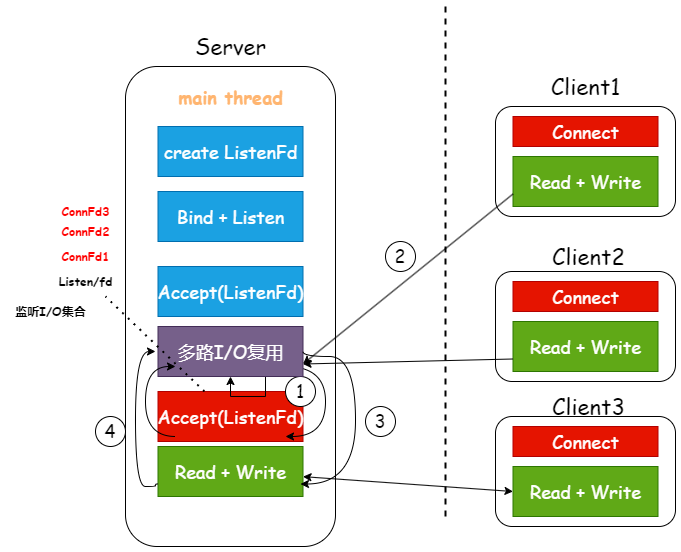

The diagram above was exported from draw.io. Its source (the exported page's mxGraphModel, read from the mxfile embedded in the PNG):
<mxGraphModel dx="1176" dy="863" grid="1" gridSize="10" guides="1" tooltips="1" connect="1" arrows="1" fold="1" page="1" pageScale="1" pageWidth="827" pageHeight="1169" math="0" shadow="0">
  <root>
    <mxCell id="0" />
    <mxCell id="1" parent="0" />
    <mxCell id="flsfaJkC2lXAoBS6MsmW-1" value="" style="rounded=1;whiteSpace=wrap;html=1;" parent="1" vertex="1">
      <mxGeometry x="40" y="140" width="210" height="480" as="geometry" />
    </mxCell>
    <mxCell id="flsfaJkC2lXAoBS6MsmW-2" value="&lt;font style=&quot;font-size: 22px;&quot; face=&quot;Comic Sans MS&quot;&gt;Server&lt;/font&gt;" style="text;html=1;align=center;verticalAlign=middle;resizable=0;points=[];autosize=1;strokeColor=none;fillColor=none;" parent="1" vertex="1">
      <mxGeometry x="100" y="100" width="90" height="40" as="geometry" />
    </mxCell>
    <mxCell id="flsfaJkC2lXAoBS6MsmW-3" value="&lt;font color=&quot;#ffb570&quot; style=&quot;font-size: 18px;&quot; face=&quot;Comic Sans MS&quot;&gt;&lt;b&gt;main thread&lt;/b&gt;&lt;/font&gt;" style="text;html=1;align=center;verticalAlign=middle;resizable=0;points=[];autosize=1;strokeColor=none;fillColor=none;" parent="1" vertex="1">
      <mxGeometry x="80" y="150" width="130" height="40" as="geometry" />
    </mxCell>
    <mxCell id="flsfaJkC2lXAoBS6MsmW-4" value="&lt;font style=&quot;font-size: 18px;&quot; face=&quot;Comic Sans MS&quot;&gt;create ListenFd&lt;/font&gt;" style="rounded=0;whiteSpace=wrap;html=1;fillColor=#1ba1e2;strokeColor=#006EAF;fontColor=#ffffff;" parent="1" vertex="1">
      <mxGeometry x="72.5" y="200" width="145" height="50" as="geometry" />
    </mxCell>
    <mxCell id="flsfaJkC2lXAoBS6MsmW-5" value="&lt;font style=&quot;font-size: 18px;&quot; face=&quot;Comic Sans MS&quot;&gt;Bind + Listen&lt;/font&gt;" style="rounded=0;whiteSpace=wrap;html=1;fillColor=#1ba1e2;strokeColor=#006EAF;fontColor=#ffffff;" parent="1" vertex="1">
      <mxGeometry x="72.5" y="265" width="145" height="50" as="geometry" />
    </mxCell>
    <mxCell id="flsfaJkC2lXAoBS6MsmW-6" value="&lt;font style=&quot;font-size: 18px;&quot; face=&quot;Comic Sans MS&quot;&gt;Accept(ListenFd)&lt;/font&gt;" style="rounded=0;whiteSpace=wrap;html=1;fillColor=#1ba1e2;strokeColor=#006EAF;fontColor=#ffffff;" parent="1" vertex="1">
      <mxGeometry x="72.5" y="340" width="145" height="50" as="geometry" />
    </mxCell>
    <mxCell id="flsfaJkC2lXAoBS6MsmW-8" value="&lt;font style=&quot;font-size: 18px;&quot; face=&quot;Comic Sans MS&quot;&gt;Read + Write&lt;/font&gt;" style="rounded=0;whiteSpace=wrap;html=1;fillColor=#60a917;strokeColor=#2D7600;fontColor=#ffffff;" parent="1" vertex="1">
      <mxGeometry x="72.5" y="520" width="145" height="50" as="geometry" />
    </mxCell>
    <mxCell id="flsfaJkC2lXAoBS6MsmW-10" value="" style="endArrow=none;html=1;rounded=1;curved=0;dashed=1;strokeWidth=2;" parent="1" edge="1">
      <mxGeometry width="50" height="50" relative="1" as="geometry">
        <mxPoint x="360" y="590" as="sourcePoint" />
        <mxPoint x="360" y="80" as="targetPoint" />
      </mxGeometry>
    </mxCell>
    <mxCell id="flsfaJkC2lXAoBS6MsmW-11" value="" style="rounded=1;whiteSpace=wrap;html=1;" parent="1" vertex="1">
      <mxGeometry x="410" y="180" width="180" height="110" as="geometry" />
    </mxCell>
    <mxCell id="flsfaJkC2lXAoBS6MsmW-12" value="&lt;font style=&quot;font-size: 22px;&quot; face=&quot;Comic Sans MS&quot;&gt;Client1&lt;/font&gt;" style="text;html=1;align=center;verticalAlign=middle;resizable=0;points=[];autosize=1;strokeColor=none;fillColor=none;" parent="1" vertex="1">
      <mxGeometry x="455" y="140" width="90" height="40" as="geometry" />
    </mxCell>
    <mxCell id="flsfaJkC2lXAoBS6MsmW-7" value="&lt;font style=&quot;font-size: 18px;&quot; face=&quot;Comic Sans MS&quot;&gt;Accept(ListenFd)&lt;/font&gt;" style="rounded=0;whiteSpace=wrap;html=1;fillColor=#e51400;strokeColor=#B20000;fontColor=#ffffff;" parent="1" vertex="1">
      <mxGeometry x="72.5" y="465" width="145" height="50" as="geometry" />
    </mxCell>
    <mxCell id="flsfaJkC2lXAoBS6MsmW-33" value="&lt;font style=&quot;font-size: 18px;&quot; face=&quot;Comic Sans MS&quot;&gt;1&lt;/font&gt;" style="ellipse;whiteSpace=wrap;html=1;fontSize=18;" parent="1" vertex="1">
      <mxGeometry x="200" y="450" width="30" height="30" as="geometry" />
    </mxCell>
    <mxCell id="flsfaJkC2lXAoBS6MsmW-13" value="&lt;font style=&quot;font-size: 18px;&quot; face=&quot;Comic Sans MS&quot;&gt;Connect&lt;/font&gt;" style="rounded=0;whiteSpace=wrap;html=1;fillColor=#e51400;strokeColor=#B20000;fontColor=#ffffff;" parent="1" vertex="1">
      <mxGeometry x="427.5" y="190" width="145" height="30" as="geometry" />
    </mxCell>
    <mxCell id="flsfaJkC2lXAoBS6MsmW-15" value="&lt;font style=&quot;font-size: 18px;&quot; face=&quot;Comic Sans MS&quot;&gt;Read + Write&lt;/font&gt;" style="rounded=0;whiteSpace=wrap;html=1;fillColor=#60a917;strokeColor=#2D7600;fontColor=#ffffff;" parent="1" vertex="1">
      <mxGeometry x="427.5" y="230" width="145" height="50" as="geometry" />
    </mxCell>
    <mxCell id="flsfaJkC2lXAoBS6MsmW-20" value="&lt;font style=&quot;font-size: 22px;&quot; face=&quot;Comic Sans MS&quot;&gt;Client2&lt;/font&gt;" style="text;html=1;align=center;verticalAlign=middle;resizable=0;points=[];autosize=1;strokeColor=none;fillColor=none;" parent="1" vertex="1">
      <mxGeometry x="453" y="310" width="100" height="40" as="geometry" />
    </mxCell>
    <mxCell id="flsfaJkC2lXAoBS6MsmW-27" value="&lt;font style=&quot;font-size: 22px;&quot; face=&quot;Comic Sans MS&quot;&gt;Client3&lt;/font&gt;" style="text;html=1;align=center;verticalAlign=middle;resizable=0;points=[];autosize=1;strokeColor=none;fillColor=none;" parent="1" vertex="1">
      <mxGeometry x="453" y="460" width="100" height="40" as="geometry" />
    </mxCell>
    <mxCell id="A1X2cLIFnAT6Ku_TKet--22" value="" style="edgeStyle=orthogonalEdgeStyle;rounded=0;orthogonalLoop=1;jettySize=auto;html=1;" edge="1" parent="1" source="flsfaJkC2lXAoBS6MsmW-33" target="A1X2cLIFnAT6Ku_TKet--2">
      <mxGeometry relative="1" as="geometry" />
    </mxCell>
    <mxCell id="flsfaJkC2lXAoBS6MsmW-34" value="&lt;font style=&quot;font-size: 18px;&quot; face=&quot;Comic Sans MS&quot;&gt;2&lt;/font&gt;" style="ellipse;whiteSpace=wrap;html=1;fontSize=18;" parent="1" vertex="1">
      <mxGeometry x="300" y="315" width="30" height="30" as="geometry" />
    </mxCell>
    <mxCell id="flsfaJkC2lXAoBS6MsmW-39" value="" style="endArrow=classic;html=1;rounded=0;edgeStyle=orthogonalEdgeStyle;curved=1;" parent="1" edge="1">
      <mxGeometry width="50" height="50" relative="1" as="geometry">
        <mxPoint x="200" y="440" as="sourcePoint" />
        <mxPoint x="200" y="510" as="targetPoint" />
        <Array as="points">
          <mxPoint x="240" y="440" />
          <mxPoint x="240" y="510" />
          <mxPoint x="200" y="510" />
        </Array>
      </mxGeometry>
    </mxCell>
    <mxCell id="flsfaJkC2lXAoBS6MsmW-42" value="&lt;font style=&quot;font-size: 18px;&quot; face=&quot;Comic Sans MS&quot;&gt;4&lt;/font&gt;" style="ellipse;whiteSpace=wrap;html=1;fontSize=18;" parent="1" vertex="1">
      <mxGeometry x="10" y="490" width="30" height="30" as="geometry" />
    </mxCell>
    <mxCell id="flsfaJkC2lXAoBS6MsmW-44" value="&lt;font face=&quot;Comic Sans MS&quot;&gt;&lt;b&gt;ConnFd1&lt;/b&gt;&lt;/font&gt;" style="text;html=1;align=center;verticalAlign=middle;resizable=0;points=[];autosize=1;strokeColor=none;fillColor=none;fontColor=#ff0000;" parent="1" vertex="1">
      <mxGeometry x="-35" y="315" width="70" height="30" as="geometry" />
    </mxCell>
    <mxCell id="A1X2cLIFnAT6Ku_TKet--2" value="&lt;font style=&quot;font-size: 18px;&quot; face=&quot;Comic Sans MS&quot;&gt;多路I/O复用&lt;/font&gt;" style="rounded=0;whiteSpace=wrap;html=1;fillColor=#76608a;strokeColor=#432D57;fontColor=#ffffff;" vertex="1" parent="1">
      <mxGeometry x="72.5" y="400" width="145" height="50" as="geometry" />
    </mxCell>
    <mxCell id="flsfaJkC2lXAoBS6MsmW-40" value="" style="endArrow=none;html=1;rounded=0;edgeStyle=orthogonalEdgeStyle;curved=1;startArrow=classic;startFill=1;endFill=0;" parent="1" edge="1">
      <mxGeometry width="50" height="50" relative="1" as="geometry">
        <mxPoint x="90" y="440" as="sourcePoint" />
        <mxPoint x="90" y="510" as="targetPoint" />
        <Array as="points">
          <mxPoint x="60" y="440" />
          <mxPoint x="60" y="510" />
        </Array>
      </mxGeometry>
    </mxCell>
    <mxCell id="A1X2cLIFnAT6Ku_TKet--3" value="" style="endArrow=none;html=1;rounded=0;edgeStyle=orthogonalEdgeStyle;curved=1;startArrow=classic;startFill=1;endFill=0;entryX=0;entryY=0.75;entryDx=0;entryDy=0;" edge="1" parent="1" target="flsfaJkC2lXAoBS6MsmW-8">
      <mxGeometry width="50" height="50" relative="1" as="geometry">
        <mxPoint x="70" y="425" as="sourcePoint" />
        <mxPoint x="70" y="495" as="targetPoint" />
        <Array as="points">
          <mxPoint x="50" y="425" />
          <mxPoint x="50" y="560" />
          <mxPoint x="70" y="560" />
          <mxPoint x="70" y="558" />
        </Array>
      </mxGeometry>
    </mxCell>
    <mxCell id="A1X2cLIFnAT6Ku_TKet--6" value="" style="endArrow=classic;html=1;rounded=0;edgeStyle=orthogonalEdgeStyle;curved=1;exitX=1;exitY=0.5;exitDx=0;exitDy=0;" edge="1" parent="1" source="A1X2cLIFnAT6Ku_TKet--2">
      <mxGeometry width="50" height="50" relative="1" as="geometry">
        <mxPoint x="215" y="487.5" as="sourcePoint" />
        <mxPoint x="215" y="557.5" as="targetPoint" />
        <Array as="points">
          <mxPoint x="218" y="430" />
          <mxPoint x="270" y="430" />
          <mxPoint x="270" y="558" />
        </Array>
      </mxGeometry>
    </mxCell>
    <mxCell id="A1X2cLIFnAT6Ku_TKet--7" value="&lt;font style=&quot;font-size: 18px;&quot; face=&quot;Comic Sans MS&quot;&gt;3&lt;/font&gt;" style="ellipse;whiteSpace=wrap;html=1;fontSize=18;" vertex="1" parent="1">
      <mxGeometry x="280" y="480" width="30" height="30" as="geometry" />
    </mxCell>
    <mxCell id="A1X2cLIFnAT6Ku_TKet--8" value="" style="endArrow=none;dashed=1;html=1;dashPattern=1 3;strokeWidth=2;rounded=0;" edge="1" parent="1" source="flsfaJkC2lXAoBS6MsmW-7">
      <mxGeometry width="50" height="50" relative="1" as="geometry">
        <mxPoint x="-50" y="375" as="sourcePoint" />
        <mxPoint x="20" y="370" as="targetPoint" />
      </mxGeometry>
    </mxCell>
    <mxCell id="A1X2cLIFnAT6Ku_TKet--9" value="&lt;font style=&quot;font-size: 12px;&quot; face=&quot;Comic Sans MS&quot;&gt;&lt;b&gt;Listen/fd&lt;/b&gt;&lt;/font&gt;" style="text;html=1;align=center;verticalAlign=middle;resizable=0;points=[];autosize=1;strokeColor=none;fillColor=none;" vertex="1" parent="1">
      <mxGeometry x="-40" y="340" width="80" height="30" as="geometry" />
    </mxCell>
    <mxCell id="A1X2cLIFnAT6Ku_TKet--10" value="&lt;font face=&quot;Comic Sans MS&quot;&gt;&lt;b&gt;ConnFd2&lt;/b&gt;&lt;/font&gt;" style="text;html=1;align=center;verticalAlign=middle;resizable=0;points=[];autosize=1;strokeColor=none;fillColor=none;fontColor=#ff0000;" vertex="1" parent="1">
      <mxGeometry x="-35" y="290" width="70" height="30" as="geometry" />
    </mxCell>
    <mxCell id="A1X2cLIFnAT6Ku_TKet--11" value="&lt;font face=&quot;Comic Sans MS&quot;&gt;&lt;b&gt;ConnFd3&lt;/b&gt;&lt;/font&gt;" style="text;html=1;align=center;verticalAlign=middle;resizable=0;points=[];autosize=1;strokeColor=none;fillColor=none;fontColor=#ff0000;" vertex="1" parent="1">
      <mxGeometry x="-35" y="270" width="70" height="30" as="geometry" />
    </mxCell>
    <mxCell id="A1X2cLIFnAT6Ku_TKet--12" value="&lt;font face=&quot;Comic Sans MS&quot;&gt;&lt;b&gt;监听I/O集合&lt;/b&gt;&lt;/font&gt;" style="text;html=1;align=center;verticalAlign=middle;resizable=0;points=[];autosize=1;strokeColor=none;fillColor=none;" vertex="1" parent="1">
      <mxGeometry x="-80" y="370" width="90" height="30" as="geometry" />
    </mxCell>
    <mxCell id="A1X2cLIFnAT6Ku_TKet--13" value="" style="rounded=1;whiteSpace=wrap;html=1;" vertex="1" parent="1">
      <mxGeometry x="410" y="345" width="180" height="110" as="geometry" />
    </mxCell>
    <mxCell id="A1X2cLIFnAT6Ku_TKet--14" value="&lt;font style=&quot;font-size: 18px;&quot; face=&quot;Comic Sans MS&quot;&gt;Connect&lt;/font&gt;" style="rounded=0;whiteSpace=wrap;html=1;fillColor=#e51400;strokeColor=#B20000;fontColor=#ffffff;" vertex="1" parent="1">
      <mxGeometry x="427.5" y="355" width="145" height="30" as="geometry" />
    </mxCell>
    <mxCell id="A1X2cLIFnAT6Ku_TKet--15" value="&lt;font style=&quot;font-size: 18px;&quot; face=&quot;Comic Sans MS&quot;&gt;Read + Write&lt;/font&gt;" style="rounded=0;whiteSpace=wrap;html=1;fillColor=#60a917;strokeColor=#2D7600;fontColor=#ffffff;" vertex="1" parent="1">
      <mxGeometry x="427.5" y="395" width="145" height="50" as="geometry" />
    </mxCell>
    <mxCell id="A1X2cLIFnAT6Ku_TKet--16" value="" style="rounded=1;whiteSpace=wrap;html=1;" vertex="1" parent="1">
      <mxGeometry x="410" y="490" width="180" height="110" as="geometry" />
    </mxCell>
    <mxCell id="A1X2cLIFnAT6Ku_TKet--17" value="&lt;font style=&quot;font-size: 18px;&quot; face=&quot;Comic Sans MS&quot;&gt;Connect&lt;/font&gt;" style="rounded=0;whiteSpace=wrap;html=1;fillColor=#e51400;strokeColor=#B20000;fontColor=#ffffff;" vertex="1" parent="1">
      <mxGeometry x="427.5" y="500" width="145" height="30" as="geometry" />
    </mxCell>
    <mxCell id="A1X2cLIFnAT6Ku_TKet--18" value="&lt;font style=&quot;font-size: 18px;&quot; face=&quot;Comic Sans MS&quot;&gt;Read + Write&lt;/font&gt;" style="rounded=0;whiteSpace=wrap;html=1;fillColor=#60a917;strokeColor=#2D7600;fontColor=#ffffff;" vertex="1" parent="1">
      <mxGeometry x="427.5" y="540" width="145" height="50" as="geometry" />
    </mxCell>
    <mxCell id="A1X2cLIFnAT6Ku_TKet--19" value="" style="endArrow=classic;startArrow=classic;html=1;rounded=0;entryX=0;entryY=0.5;entryDx=0;entryDy=0;endFill=1;" edge="1" parent="1" source="flsfaJkC2lXAoBS6MsmW-8" target="A1X2cLIFnAT6Ku_TKet--18">
      <mxGeometry width="50" height="50" relative="1" as="geometry">
        <mxPoint x="330" y="600" as="sourcePoint" />
        <mxPoint x="380" y="550" as="targetPoint" />
      </mxGeometry>
    </mxCell>
    <mxCell id="A1X2cLIFnAT6Ku_TKet--20" value="" style="endArrow=none;startArrow=classic;html=1;rounded=0;exitX=1;exitY=0.75;exitDx=0;exitDy=0;entryX=0;entryY=0.75;entryDx=0;entryDy=0;endFill=0;" edge="1" parent="1" source="A1X2cLIFnAT6Ku_TKet--2" target="A1X2cLIFnAT6Ku_TKet--15">
      <mxGeometry width="50" height="50" relative="1" as="geometry">
        <mxPoint x="330" y="410" as="sourcePoint" />
        <mxPoint x="380" y="360" as="targetPoint" />
      </mxGeometry>
    </mxCell>
    <mxCell id="A1X2cLIFnAT6Ku_TKet--21" value="" style="endArrow=classic;html=1;rounded=0;exitX=0;exitY=0.75;exitDx=0;exitDy=0;entryX=1;entryY=0.75;entryDx=0;entryDy=0;" edge="1" parent="1" source="flsfaJkC2lXAoBS6MsmW-15" target="A1X2cLIFnAT6Ku_TKet--2">
      <mxGeometry width="50" height="50" relative="1" as="geometry">
        <mxPoint x="270" y="350" as="sourcePoint" />
        <mxPoint x="320" y="300" as="targetPoint" />
      </mxGeometry>
    </mxCell>
  </root>
</mxGraphModel>